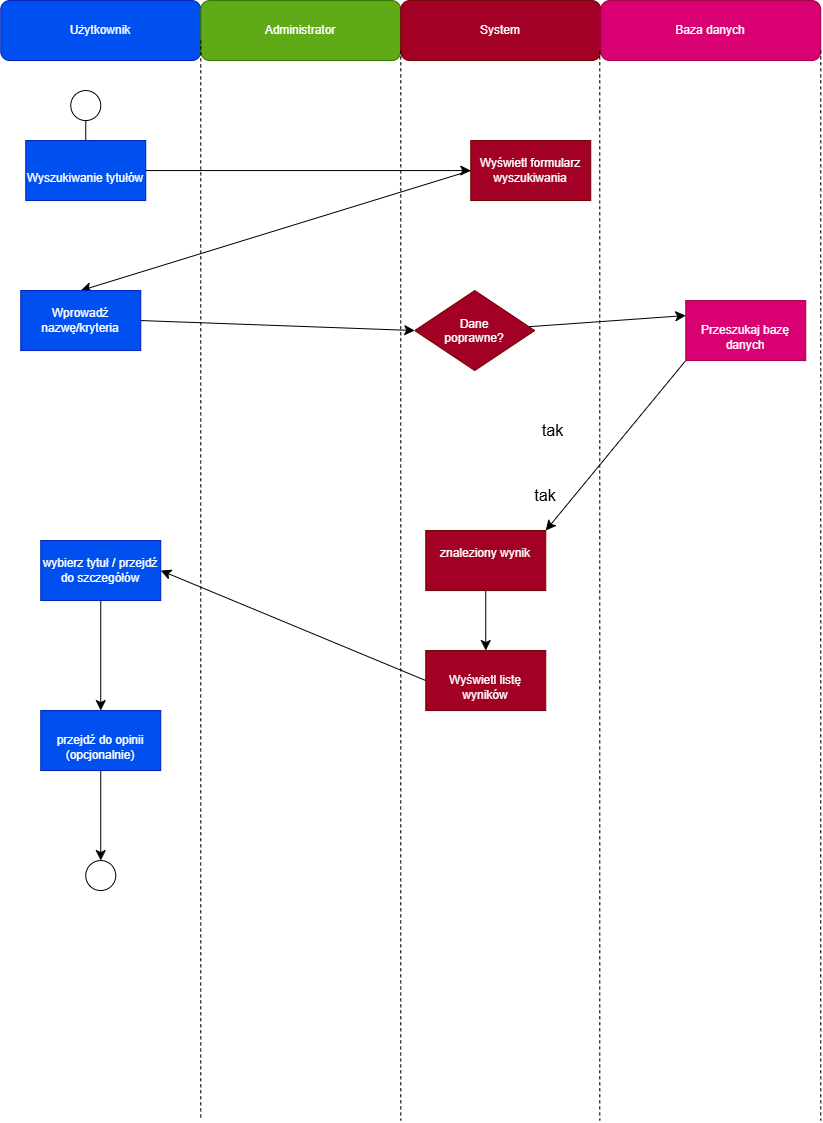

The diagram above was exported from draw.io. Its source (the exported page's mxGraphModel, read from the mxfile embedded in the PNG):
<mxGraphModel dx="1662" dy="975" grid="1" gridSize="10" guides="1" tooltips="1" connect="1" arrows="1" fold="1" page="1" pageScale="1" pageWidth="827" pageHeight="1169" math="0" shadow="0">
  <root>
    <mxCell id="0" />
    <mxCell id="1" parent="0" />
    <mxCell id="jYhlTaX6zxm1AsvBP8qn-1" parent="1" style="rounded=1;whiteSpace=wrap;html=1;fillColor=#0050ef;fontColor=#ffffff;strokeColor=#001DBC;" value="Użytkownik" vertex="1">
      <mxGeometry height="60" width="200" as="geometry" />
    </mxCell>
    <mxCell id="jYhlTaX6zxm1AsvBP8qn-2" parent="1" style="rounded=1;whiteSpace=wrap;html=1;fillColor=#60a917;fontColor=#ffffff;strokeColor=#2D7600;" value="Administrator" vertex="1">
      <mxGeometry height="60" width="200" x="200" as="geometry" />
    </mxCell>
    <mxCell id="jYhlTaX6zxm1AsvBP8qn-3" parent="1" style="rounded=1;whiteSpace=wrap;html=1;fillColor=#a20025;fontColor=#ffffff;strokeColor=#6F0000;" value="System" vertex="1">
      <mxGeometry height="60" width="200" x="400" as="geometry" />
    </mxCell>
    <mxCell id="jYhlTaX6zxm1AsvBP8qn-4" parent="1" style="rounded=1;whiteSpace=wrap;html=1;fillColor=#d80073;fontColor=#ffffff;strokeColor=#A50040;" value="Baza danych" vertex="1">
      <mxGeometry height="60" width="220" x="600" as="geometry" />
    </mxCell>
    <mxCell id="jYhlTaX6zxm1AsvBP8qn-5" edge="1" parent="1" style="endArrow=none;dashed=1;html=1;rounded=0;fontSize=12;startSize=8;endSize=8;curved=1;exitX=0;exitY=1;exitDx=0;exitDy=0;" value="">
      <mxGeometry height="50" relative="1" width="50" as="geometry">
        <mxPoint x="200" y="40" as="sourcePoint" />
        <mxPoint x="200" y="1120" as="targetPoint" />
      </mxGeometry>
    </mxCell>
    <mxCell id="jYhlTaX6zxm1AsvBP8qn-6" edge="1" parent="1" style="endArrow=none;dashed=1;html=1;rounded=0;fontSize=12;startSize=8;endSize=8;curved=1;exitX=1;exitY=1;exitDx=0;exitDy=0;" value="">
      <mxGeometry height="50" relative="1" width="50" as="geometry">
        <mxPoint x="599" y="50" as="sourcePoint" />
        <mxPoint x="599" y="1120" as="targetPoint" />
      </mxGeometry>
    </mxCell>
    <mxCell id="jYhlTaX6zxm1AsvBP8qn-7" edge="1" parent="1" style="endArrow=none;dashed=1;html=1;rounded=0;fontSize=12;startSize=8;endSize=8;curved=1;exitX=1;exitY=1;exitDx=0;exitDy=0;" value="">
      <mxGeometry height="50" relative="1" width="50" as="geometry">
        <mxPoint x="400" y="50" as="sourcePoint" />
        <mxPoint x="400" y="1120" as="targetPoint" />
      </mxGeometry>
    </mxCell>
    <mxCell id="jYhlTaX6zxm1AsvBP8qn-8" edge="1" parent="1" style="endArrow=none;dashed=1;html=1;rounded=0;fontSize=12;startSize=8;endSize=8;curved=1;exitX=1;exitY=1;exitDx=0;exitDy=0;" value="">
      <mxGeometry height="50" relative="1" width="50" as="geometry">
        <mxPoint x="820" y="50" as="sourcePoint" />
        <mxPoint x="820" y="1120" as="targetPoint" />
      </mxGeometry>
    </mxCell>
    <mxCell id="jYhlTaX6zxm1AsvBP8qn-20" edge="1" parent="1" source="jYhlTaX6zxm1AsvBP8qn-47" style="edgeStyle=none;curved=1;rounded=0;orthogonalLoop=1;jettySize=auto;html=1;entryX=0;entryY=0.5;entryDx=0;entryDy=0;fontSize=12;startSize=8;endSize=8;exitX=1;exitY=0.5;exitDx=0;exitDy=0;" target="jYhlTaX6zxm1AsvBP8qn-48">
      <mxGeometry relative="1" as="geometry">
        <mxPoint x="425" y="175" as="targetPoint" />
      </mxGeometry>
    </mxCell>
    <mxCell id="jYhlTaX6zxm1AsvBP8qn-11" edge="1" parent="1" source="jYhlTaX6zxm1AsvBP8qn-10" style="edgeStyle=none;curved=1;rounded=0;orthogonalLoop=1;jettySize=auto;html=1;entryX=0.5;entryY=0;entryDx=0;entryDy=0;fontSize=12;startSize=8;endSize=8;">
      <mxGeometry relative="1" as="geometry">
        <mxPoint x="85" y="150" as="targetPoint" />
      </mxGeometry>
    </mxCell>
    <mxCell id="jYhlTaX6zxm1AsvBP8qn-10" parent="1" style="ellipse;whiteSpace=wrap;html=1;shapeInside=1;aspect=fixed;fillColor=light-dark(#FFFFFF,#000000);gradientColor=none;gradientDirection=radial;strokeColor=light-dark(#000000,#000000);" value="" vertex="1">
      <mxGeometry height="30" width="30" x="70" y="90" as="geometry" />
    </mxCell>
    <mxCell id="jYhlTaX6zxm1AsvBP8qn-21" edge="1" parent="1" source="jYhlTaX6zxm1AsvBP8qn-48" style="edgeStyle=none;curved=1;rounded=0;orthogonalLoop=1;jettySize=auto;html=1;fontSize=12;startSize=8;endSize=8;entryX=0.5;entryY=0;entryDx=0;entryDy=0;exitX=0;exitY=0.5;exitDx=0;exitDy=0;" target="jYhlTaX6zxm1AsvBP8qn-46">
      <mxGeometry relative="1" as="geometry">
        <mxPoint x="438.0329492894339" y="189.08342061603776" as="sourcePoint" />
      </mxGeometry>
    </mxCell>
    <mxCell id="jYhlTaX6zxm1AsvBP8qn-33" edge="1" parent="1" source="jYhlTaX6zxm1AsvBP8qn-44" style="edgeStyle=none;curved=1;rounded=0;orthogonalLoop=1;jettySize=auto;html=1;fontSize=12;startSize=8;endSize=8;exitX=0.5;exitY=1;exitDx=0;exitDy=0;entryX=0.5;entryY=0;entryDx=0;entryDy=0;" target="jYhlTaX6zxm1AsvBP8qn-45">
      <mxGeometry relative="1" as="geometry" />
    </mxCell>
    <mxCell id="jYhlTaX6zxm1AsvBP8qn-34" edge="1" parent="1" source="jYhlTaX6zxm1AsvBP8qn-45" style="edgeStyle=none;curved=1;rounded=0;orthogonalLoop=1;jettySize=auto;html=1;fontSize=12;startSize=8;endSize=8;entryX=0.5;entryY=0;entryDx=0;entryDy=0;exitX=0.5;exitY=1;exitDx=0;exitDy=0;" target="jYhlTaX6zxm1AsvBP8qn-35">
      <mxGeometry relative="1" as="geometry">
        <mxPoint x="100" y="870" as="targetPoint" />
      </mxGeometry>
    </mxCell>
    <mxCell id="jYhlTaX6zxm1AsvBP8qn-26" edge="1" parent="1" source="jYhlTaX6zxm1AsvBP8qn-18" style="edgeStyle=none;curved=1;rounded=0;orthogonalLoop=1;jettySize=auto;html=1;fontSize=12;startSize=8;endSize=8;entryX=0;entryY=0.25;entryDx=0;entryDy=0;" target="jYhlTaX6zxm1AsvBP8qn-43">
      <mxGeometry relative="1" as="geometry" />
    </mxCell>
    <mxCell id="jYhlTaX6zxm1AsvBP8qn-18" parent="1" style="rhombus;whiteSpace=wrap;html=1;shapeInside=1;fillColor=#a20025;fontColor=#ffffff;strokeColor=#6F0000;" value="Dane poprawne?" vertex="1">
      <mxGeometry height="80" width="120" x="414" y="290" as="geometry" />
    </mxCell>
    <mxCell id="jYhlTaX6zxm1AsvBP8qn-32" edge="1" parent="1" source="jYhlTaX6zxm1AsvBP8qn-39" style="edgeStyle=none;curved=1;rounded=0;orthogonalLoop=1;jettySize=auto;html=1;entryX=0.5;entryY=0;entryDx=0;entryDy=0;fontSize=12;startSize=8;endSize=8;exitX=0.5;exitY=1;exitDx=0;exitDy=0;" target="jYhlTaX6zxm1AsvBP8qn-42">
      <mxGeometry relative="1" as="geometry">
        <mxPoint x="500" y="605" as="sourcePoint" />
        <mxPoint x="485" y="660" as="targetPoint" />
      </mxGeometry>
    </mxCell>
    <mxCell id="jYhlTaX6zxm1AsvBP8qn-23" edge="1" parent="1" source="jYhlTaX6zxm1AsvBP8qn-46" style="edgeStyle=none;curved=1;rounded=0;orthogonalLoop=1;jettySize=auto;html=1;fontSize=12;startSize=8;endSize=8;entryX=0;entryY=0.5;entryDx=0;entryDy=0;exitX=1;exitY=0.5;exitDx=0;exitDy=0;" target="jYhlTaX6zxm1AsvBP8qn-18">
      <mxGeometry relative="1" as="geometry">
        <mxPoint x="425" y="290" as="targetPoint" />
      </mxGeometry>
    </mxCell>
    <mxCell id="jYhlTaX6zxm1AsvBP8qn-27" edge="1" parent="1" source="jYhlTaX6zxm1AsvBP8qn-43" style="edgeStyle=none;curved=1;rounded=0;orthogonalLoop=1;jettySize=auto;html=1;entryX=1;entryY=0;entryDx=0;entryDy=0;fontSize=12;startSize=8;endSize=8;exitX=0;exitY=1;exitDx=0;exitDy=0;" target="jYhlTaX6zxm1AsvBP8qn-39">
      <mxGeometry relative="1" as="geometry">
        <mxPoint x="530" y="545" as="targetPoint" />
      </mxGeometry>
    </mxCell>
    <mxCell id="jYhlTaX6zxm1AsvBP8qn-28" parent="1" style="text;html=1;whiteSpace=wrap;strokeColor=none;fillColor=none;align=center;verticalAlign=middle;rounded=0;fontSize=16;" value="tak" vertex="1">
      <mxGeometry height="20" width="45" x="530" y="420" as="geometry" />
    </mxCell>
    <mxCell id="jYhlTaX6zxm1AsvBP8qn-29" parent="1" style="text;html=1;whiteSpace=wrap;strokeColor=none;fillColor=none;align=center;verticalAlign=middle;rounded=0;fontSize=16;" value="tak" vertex="1">
      <mxGeometry height="30" width="60" x="515" y="480" as="geometry" />
    </mxCell>
    <mxCell id="jYhlTaX6zxm1AsvBP8qn-31" edge="1" parent="1" source="jYhlTaX6zxm1AsvBP8qn-42" style="edgeStyle=none;curved=1;rounded=0;orthogonalLoop=1;jettySize=auto;html=1;entryX=1;entryY=0.5;entryDx=0;entryDy=0;fontSize=12;startSize=8;endSize=8;exitX=0;exitY=0.5;exitDx=0;exitDy=0;" target="jYhlTaX6zxm1AsvBP8qn-44">
      <mxGeometry relative="1" as="geometry">
        <mxPoint x="414.1778488173377" y="673.4180156893437" as="sourcePoint" />
      </mxGeometry>
    </mxCell>
    <mxCell id="jYhlTaX6zxm1AsvBP8qn-35" parent="1" style="ellipse;whiteSpace=wrap;html=1;shapeInside=1;aspect=fixed;fillColor=light-dark(#FFFFFF,#000000);" value="" vertex="1">
      <mxGeometry height="30" width="30" x="85" y="860" as="geometry" />
    </mxCell>
    <mxCell id="jYhlTaX6zxm1AsvBP8qn-39" parent="1" style="rounded=0;whiteSpace=wrap;html=1;fillColor=#a20025;fontColor=#ffffff;strokeColor=#6F0000;" value="&lt;div&gt;&lt;br&gt;&lt;/div&gt;&lt;div&gt;znaleziony wynik&lt;/div&gt;&lt;div&gt;&lt;br&gt;&lt;/div&gt;&lt;div&gt;&lt;br&gt;&lt;/div&gt;" vertex="1">
      <mxGeometry height="60" width="120" x="425" y="530" as="geometry" />
    </mxCell>
    <mxCell id="jYhlTaX6zxm1AsvBP8qn-42" parent="1" style="rounded=0;whiteSpace=wrap;html=1;fillColor=#a20025;fontColor=#ffffff;strokeColor=#6F0000;" value="&lt;div&gt;&lt;br&gt;&lt;/div&gt;&lt;div&gt;&lt;span style=&quot;background-color: transparent; color: light-dark(rgb(255, 255, 255), rgb(18, 18, 18));&quot;&gt;Wyświetl listę wyników&lt;/span&gt;&lt;/div&gt;" vertex="1">
      <mxGeometry height="60" width="120" x="425" y="650" as="geometry" />
    </mxCell>
    <mxCell id="jYhlTaX6zxm1AsvBP8qn-43" parent="1" style="rounded=0;whiteSpace=wrap;html=1;fillColor=#d80073;fontColor=#ffffff;strokeColor=#A50040;" value="&lt;br&gt;&lt;div&gt;&lt;div&gt;Przeszukaj bazę danych&lt;/div&gt;&lt;/div&gt;" vertex="1">
      <mxGeometry height="60" width="120" x="685" y="300" as="geometry" />
    </mxCell>
    <mxCell id="jYhlTaX6zxm1AsvBP8qn-44" parent="1" style="rounded=0;whiteSpace=wrap;html=1;fillColor=#0050ef;fontColor=#ffffff;strokeColor=#001DBC;" value="wybierz tytuł / przejdź do szczegółów" vertex="1">
      <mxGeometry height="60" width="120" x="40" y="540" as="geometry" />
    </mxCell>
    <mxCell id="jYhlTaX6zxm1AsvBP8qn-45" parent="1" style="rounded=0;whiteSpace=wrap;html=1;fillColor=#0050ef;fontColor=#ffffff;strokeColor=#001DBC;" value="&lt;br&gt;&lt;div&gt;&lt;div&gt;przejdź do opinii (opcjonalnie)&lt;/div&gt;&lt;/div&gt;" vertex="1">
      <mxGeometry height="60" width="120" x="40" y="710" as="geometry" />
    </mxCell>
    <mxCell id="jYhlTaX6zxm1AsvBP8qn-46" parent="1" style="rounded=0;whiteSpace=wrap;html=1;fillColor=#0050ef;fontColor=#ffffff;strokeColor=#001DBC;align=center;" value="&lt;br&gt;&lt;div&gt;&lt;span style=&quot;background-color: transparent; color: light-dark(rgb(255, 255, 255), rgb(18, 18, 18));&quot;&gt;&lt;div style=&quot;&quot;&gt;&lt;span style=&quot;background-color: transparent; color: light-dark(rgb(255, 255, 255), rgb(18, 18, 18));&quot;&gt;Wprowadź nazwę/kryteria&lt;/span&gt;&lt;/div&gt;&lt;/span&gt;&lt;/div&gt;&lt;div&gt;&lt;br&gt;&lt;/div&gt;" vertex="1">
      <mxGeometry height="60" width="120" x="20" y="290" as="geometry" />
    </mxCell>
    <mxCell id="jYhlTaX6zxm1AsvBP8qn-47" parent="1" style="rounded=0;whiteSpace=wrap;html=1;fillColor=#0050ef;fontColor=#ffffff;strokeColor=#001DBC;" value="&lt;div&gt;&lt;br&gt;&lt;/div&gt;&lt;div&gt;&lt;br&gt;&lt;/div&gt;&lt;div&gt;&lt;div&gt;&lt;span style=&quot;background-color: transparent; color: light-dark(rgb(255, 255, 255), rgb(18, 18, 18));&quot;&gt;Wyszukiwanie tytułów&lt;/span&gt;&lt;/div&gt;&lt;div&gt;&lt;br&gt;&lt;/div&gt;&lt;/div&gt;" vertex="1">
      <mxGeometry height="60" width="120" x="25" y="140" as="geometry" />
    </mxCell>
    <mxCell id="jYhlTaX6zxm1AsvBP8qn-48" parent="1" style="rounded=0;whiteSpace=wrap;html=1;fillColor=#a20025;fontColor=#ffffff;strokeColor=#6F0000;" value="&lt;br&gt;&lt;div&gt;&lt;/div&gt;&lt;div&gt;&lt;span style=&quot;background-color: transparent; color: light-dark(rgb(255, 255, 255), rgb(18, 18, 18));&quot;&gt;Wyświetl formularz wyszukiwania&lt;/span&gt;&lt;/div&gt;&lt;div&gt;&lt;span style=&quot;background-color: transparent; color: light-dark(rgb(255, 255, 255), rgb(18, 18, 18));&quot;&gt;&lt;br&gt;&lt;/span&gt;&lt;/div&gt;" vertex="1">
      <mxGeometry height="60" width="120" x="470" y="140" as="geometry" />
    </mxCell>
  </root>
</mxGraphModel>